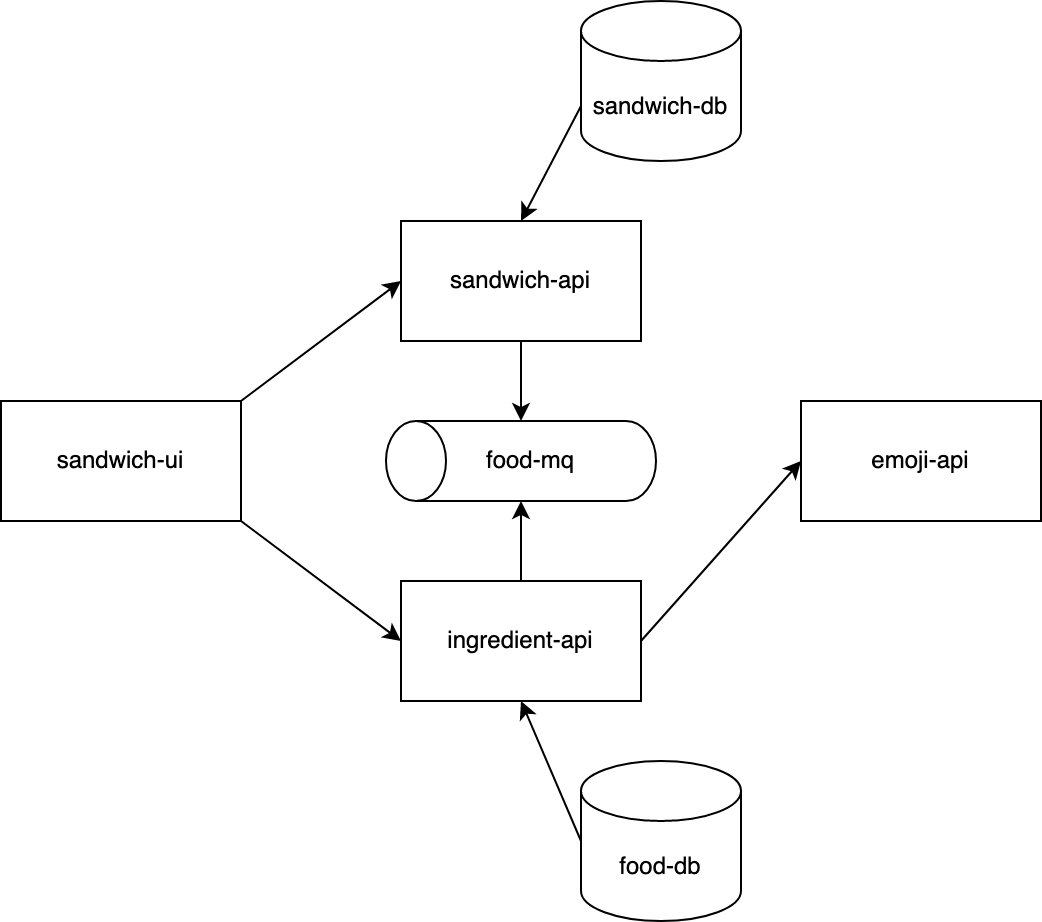

The diagram above was exported from draw.io. Its source (the exported page's mxGraphModel, read from the mxfile embedded in the PNG):
<mxGraphModel dx="1426" dy="808" grid="1" gridSize="10" guides="1" tooltips="1" connect="1" arrows="1" fold="1" page="1" pageScale="1" pageWidth="850" pageHeight="1100" math="0" shadow="0">
  <root>
    <mxCell id="0" />
    <mxCell id="1" parent="0" />
    <mxCell id="71FV2YqORVXpndQhNnL5-4" style="rounded=0;orthogonalLoop=1;jettySize=auto;html=1;exitX=1;exitY=0;exitDx=0;exitDy=0;entryX=0;entryY=0.5;entryDx=0;entryDy=0;" edge="1" parent="1" source="nEEjo08JXAUwP8Uco-a1-1" target="71FV2YqORVXpndQhNnL5-1">
      <mxGeometry relative="1" as="geometry" />
    </mxCell>
    <mxCell id="71FV2YqORVXpndQhNnL5-5" style="edgeStyle=none;rounded=0;orthogonalLoop=1;jettySize=auto;html=1;exitX=1;exitY=1;exitDx=0;exitDy=0;entryX=0;entryY=0.5;entryDx=0;entryDy=0;" edge="1" parent="1" source="nEEjo08JXAUwP8Uco-a1-1" target="71FV2YqORVXpndQhNnL5-2">
      <mxGeometry relative="1" as="geometry" />
    </mxCell>
    <mxCell id="nEEjo08JXAUwP8Uco-a1-1" value="&lt;div&gt;sandwich-ui&lt;/div&gt;" style="rounded=0;whiteSpace=wrap;html=1;" parent="1" vertex="1">
      <mxGeometry x="60" y="240" width="120" height="60" as="geometry" />
    </mxCell>
    <mxCell id="71FV2YqORVXpndQhNnL5-8" style="edgeStyle=none;rounded=0;orthogonalLoop=1;jettySize=auto;html=1;exitX=0.5;exitY=1;exitDx=0;exitDy=0;entryX=1;entryY=0.5;entryDx=0;entryDy=0;entryPerimeter=0;" edge="1" parent="1" source="71FV2YqORVXpndQhNnL5-1" target="71FV2YqORVXpndQhNnL5-7">
      <mxGeometry relative="1" as="geometry" />
    </mxCell>
    <mxCell id="71FV2YqORVXpndQhNnL5-1" value="&lt;div&gt;sandwich-api&lt;/div&gt;" style="rounded=0;whiteSpace=wrap;html=1;" vertex="1" parent="1">
      <mxGeometry x="260" y="150" width="120" height="60" as="geometry" />
    </mxCell>
    <mxCell id="71FV2YqORVXpndQhNnL5-6" style="edgeStyle=none;rounded=0;orthogonalLoop=1;jettySize=auto;html=1;exitX=1;exitY=0.5;exitDx=0;exitDy=0;entryX=0;entryY=0.5;entryDx=0;entryDy=0;" edge="1" parent="1" source="71FV2YqORVXpndQhNnL5-2" target="71FV2YqORVXpndQhNnL5-3">
      <mxGeometry relative="1" as="geometry" />
    </mxCell>
    <mxCell id="71FV2YqORVXpndQhNnL5-9" style="edgeStyle=none;rounded=0;orthogonalLoop=1;jettySize=auto;html=1;exitX=0.5;exitY=0;exitDx=0;exitDy=0;entryX=0;entryY=0.5;entryDx=0;entryDy=0;entryPerimeter=0;" edge="1" parent="1" source="71FV2YqORVXpndQhNnL5-2" target="71FV2YqORVXpndQhNnL5-7">
      <mxGeometry relative="1" as="geometry" />
    </mxCell>
    <mxCell id="71FV2YqORVXpndQhNnL5-2" value="ingredient-api" style="rounded=0;whiteSpace=wrap;html=1;" vertex="1" parent="1">
      <mxGeometry x="260" y="330" width="120" height="60" as="geometry" />
    </mxCell>
    <mxCell id="71FV2YqORVXpndQhNnL5-3" value="emoji-api" style="rounded=0;whiteSpace=wrap;html=1;" vertex="1" parent="1">
      <mxGeometry x="460" y="240" width="120" height="60" as="geometry" />
    </mxCell>
    <mxCell id="71FV2YqORVXpndQhNnL5-7" value="" style="shape=cylinder3;whiteSpace=wrap;html=1;boundedLbl=1;backgroundOutline=1;size=15;rotation=-90;" vertex="1" parent="1">
      <mxGeometry x="300" y="202.5" width="40" height="135" as="geometry" />
    </mxCell>
    <mxCell id="71FV2YqORVXpndQhNnL5-10" value="food-mq" style="text;html=1;strokeColor=none;fillColor=none;align=center;verticalAlign=middle;whiteSpace=wrap;rounded=0;" vertex="1" parent="1">
      <mxGeometry x="290" y="260" width="70" height="20" as="geometry" />
    </mxCell>
    <mxCell id="71FV2YqORVXpndQhNnL5-13" style="edgeStyle=none;rounded=0;orthogonalLoop=1;jettySize=auto;html=1;exitX=0;exitY=0.5;exitDx=0;exitDy=0;exitPerimeter=0;entryX=0.5;entryY=1;entryDx=0;entryDy=0;" edge="1" parent="1" source="71FV2YqORVXpndQhNnL5-11" target="71FV2YqORVXpndQhNnL5-2">
      <mxGeometry relative="1" as="geometry" />
    </mxCell>
    <mxCell id="71FV2YqORVXpndQhNnL5-11" value="food-db" style="shape=cylinder3;whiteSpace=wrap;html=1;boundedLbl=1;backgroundOutline=1;size=15;" vertex="1" parent="1">
      <mxGeometry x="350" y="420" width="80" height="80" as="geometry" />
    </mxCell>
    <mxCell id="71FV2YqORVXpndQhNnL5-15" style="edgeStyle=none;rounded=0;orthogonalLoop=1;jettySize=auto;html=1;exitX=0;exitY=0;exitDx=0;exitDy=52.5;exitPerimeter=0;entryX=0.5;entryY=0;entryDx=0;entryDy=0;" edge="1" parent="1" source="71FV2YqORVXpndQhNnL5-14" target="71FV2YqORVXpndQhNnL5-1">
      <mxGeometry relative="1" as="geometry" />
    </mxCell>
    <mxCell id="71FV2YqORVXpndQhNnL5-14" value="sandwich-db" style="shape=cylinder3;whiteSpace=wrap;html=1;boundedLbl=1;backgroundOutline=1;size=15;" vertex="1" parent="1">
      <mxGeometry x="350" y="40" width="80" height="80" as="geometry" />
    </mxCell>
  </root>
</mxGraphModel>